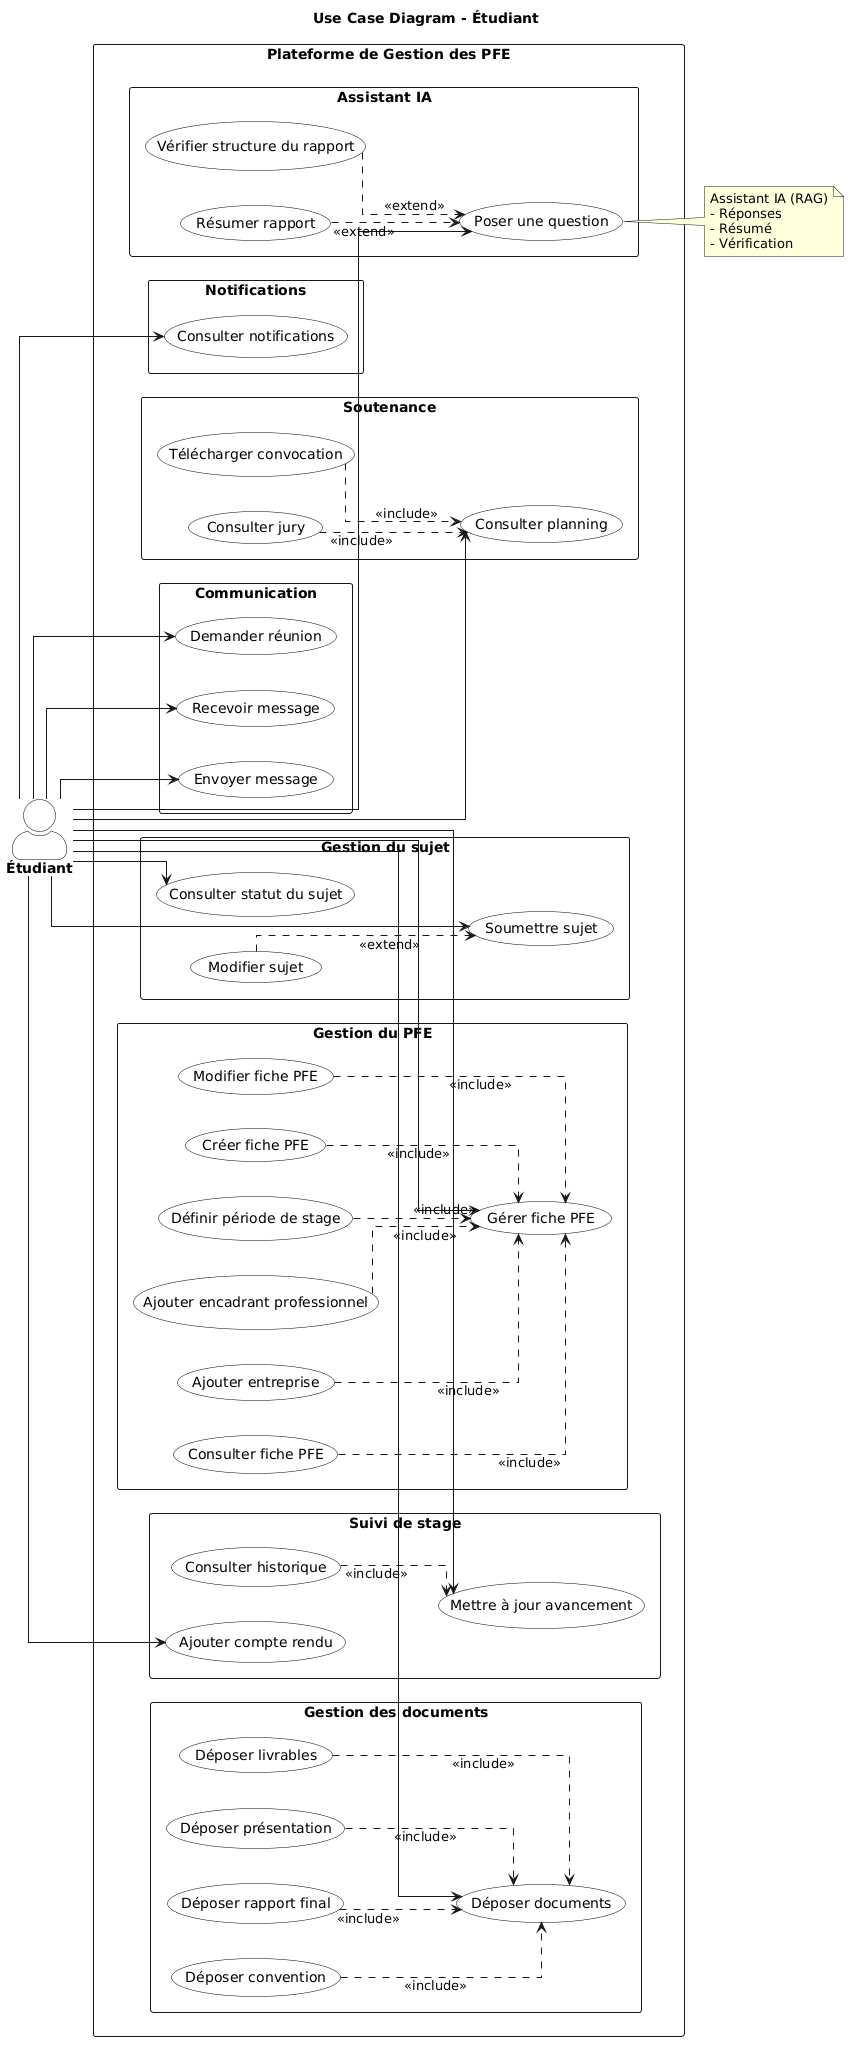

The diagram above was rendered by PlantUML. Its source (embedded in the PNG):
@startuml
left to right direction

skinparam shadowing false
skinparam packageStyle rectangle
skinparam linetype ortho
skinparam actorStyle awesome

skinparam actor {
    BackgroundColor White
    BorderColor Black
    FontStyle bold
}

skinparam usecase {
    BackgroundColor White
    BorderColor Black
}

title Use Case Diagram - Étudiant

actor "Étudiant" as Student

rectangle "Plateforme de Gestion des PFE" {

'====================================================
package "Gestion du PFE" {

usecase "Gérer fiche PFE" as UC_PFE

usecase "Créer fiche PFE" as UC_Create

usecase "Modifier fiche PFE" as UC_Edit

usecase "Consulter fiche PFE" as UC_View

usecase "Ajouter entreprise" as UC_Company

usecase "Ajouter encadrant professionnel" as UC_Professional

usecase "Définir période de stage" as UC_Period

}

'====================================================
package "Gestion du sujet" {

usecase "Soumettre sujet" as UC_Submit

usecase "Modifier sujet" as UC_ModifySubject

usecase "Consulter statut du sujet" as UC_Status

}

'====================================================
package "Gestion des documents" {

usecase "Déposer documents" as UC_Doc

usecase "Déposer convention" as UC_Agreement

usecase "Déposer rapport final" as UC_Report

usecase "Déposer présentation" as UC_Presentation

usecase "Déposer livrables" as UC_Deliverables

}

'====================================================
package "Suivi de stage" {

usecase "Ajouter compte rendu" as UC_CR

usecase "Mettre à jour avancement" as UC_Progress

usecase "Consulter historique" as UC_History

}

'====================================================
package "Communication" {

usecase "Envoyer message" as UC_Send

usecase "Recevoir message" as UC_Receive

usecase "Demander réunion" as UC_Meeting

}

'====================================================
package "Soutenance" {

usecase "Consulter planning" as UC_Planning

usecase "Consulter jury" as UC_Jury

usecase "Télécharger convocation" as UC_Convocation

}

'====================================================
package "Notifications" {

usecase "Consulter notifications" as UC_Notif

}

'====================================================
package "Assistant IA" {

usecase "Poser une question" as UC_AIQuestion

usecase "Résumer rapport" as UC_Summary

usecase "Vérifier structure du rapport" as UC_Check

}

}

'====================================================
' Associations
'====================================================

Student --> UC_PFE
Student --> UC_Submit
Student --> UC_Status
Student --> UC_Doc
Student --> UC_Progress
Student --> UC_CR
Student --> UC_Send
Student --> UC_Receive
Student --> UC_Meeting
Student --> UC_Planning
Student --> UC_Notif
Student --> UC_AIQuestion

'====================================================
' INCLUDE
'====================================================

UC_Create ..> UC_PFE : <<include>>

UC_Edit ..> UC_PFE : <<include>>

UC_View ..> UC_PFE : <<include>>

UC_Company ..> UC_PFE : <<include>>

UC_Professional ..> UC_PFE : <<include>>

UC_Period ..> UC_PFE : <<include>>

UC_Agreement ..> UC_Doc : <<include>>

UC_Report ..> UC_Doc : <<include>>

UC_Presentation ..> UC_Doc : <<include>>

UC_Deliverables ..> UC_Doc : <<include>>

UC_History ..> UC_Progress : <<include>>

UC_Jury ..> UC_Planning : <<include>>

UC_Convocation ..> UC_Planning : <<include>>

UC_Summary ..> UC_AIQuestion : <<extend>>

UC_Check ..> UC_AIQuestion : <<extend>>

UC_ModifySubject ..> UC_Submit : <<extend>>

note right of UC_AIQuestion
Assistant IA (RAG)
- Réponses
- Résumé
- Vérification
end note
@enduml